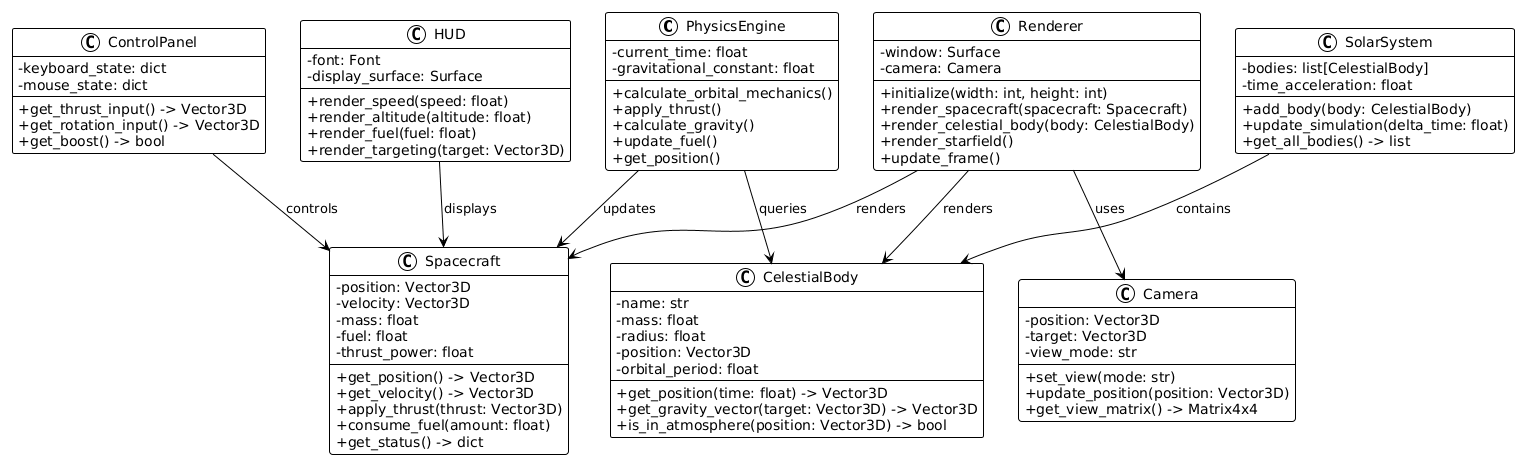

The diagram above was rendered by PlantUML. Its source (embedded in the PNG):
@startuml
!theme plain
skinparam classAttributeIconSize 0

class PhysicsEngine {
    - current_time: float
    - gravitational_constant: float
    --
    + calculate_orbital_mechanics()
    + apply_thrust()
    + calculate_gravity()
    + update_fuel()
    + get_position()
}

class Spacecraft {
    - position: Vector3D
    - velocity: Vector3D
    - mass: float
    - fuel: float
    - thrust_power: float
    --
    + get_position() -> Vector3D
    + get_velocity() -> Vector3D
    + apply_thrust(thrust: Vector3D)
    + consume_fuel(amount: float)
    + get_status() -> dict
}

class CelestialBody {
    - name: str
    - mass: float
    - radius: float
    - position: Vector3D
    - orbital_period: float
    --
    + get_position(time: float) -> Vector3D
    + get_gravity_vector(target: Vector3D) -> Vector3D
    + is_in_atmosphere(position: Vector3D) -> bool
}

class ControlPanel {
    - keyboard_state: dict
    - mouse_state: dict
    --
    + get_thrust_input() -> Vector3D
    + get_rotation_input() -> Vector3D
    + get_boost() -> bool
}

class HUD {
    - font: Font
    - display_surface: Surface
    --
    + render_speed(speed: float)
    + render_altitude(altitude: float)
    + render_fuel(fuel: float)
    + render_targeting(target: Vector3D)
}

class Renderer {
    - window: Surface
    - camera: Camera
    --
    + initialize(width: int, height: int)
    + render_spacecraft(spacecraft: Spacecraft)
    + render_celestial_body(body: CelestialBody)
    + render_starfield()
    + update_frame()
}

class Camera {
    - position: Vector3D
    - target: Vector3D
    - view_mode: str
    --
    + set_view(mode: str)
    + update_position(position: Vector3D)
    + get_view_matrix() -> Matrix4x4
}

class SolarSystem {
    - bodies: list[CelestialBody]
    - time_acceleration: float
    --
    + add_body(body: CelestialBody)
    + update_simulation(delta_time: float)
    + get_all_bodies() -> list
}

' Relationships
PhysicsEngine --> Spacecraft : updates
PhysicsEngine --> CelestialBody : queries
SolarSystem --> CelestialBody : contains
ControlPanel --> Spacecraft : controls
HUD --> Spacecraft : displays
Renderer --> Camera : uses
Renderer --> Spacecraft : renders
Renderer --> CelestialBody : renders
@enduml